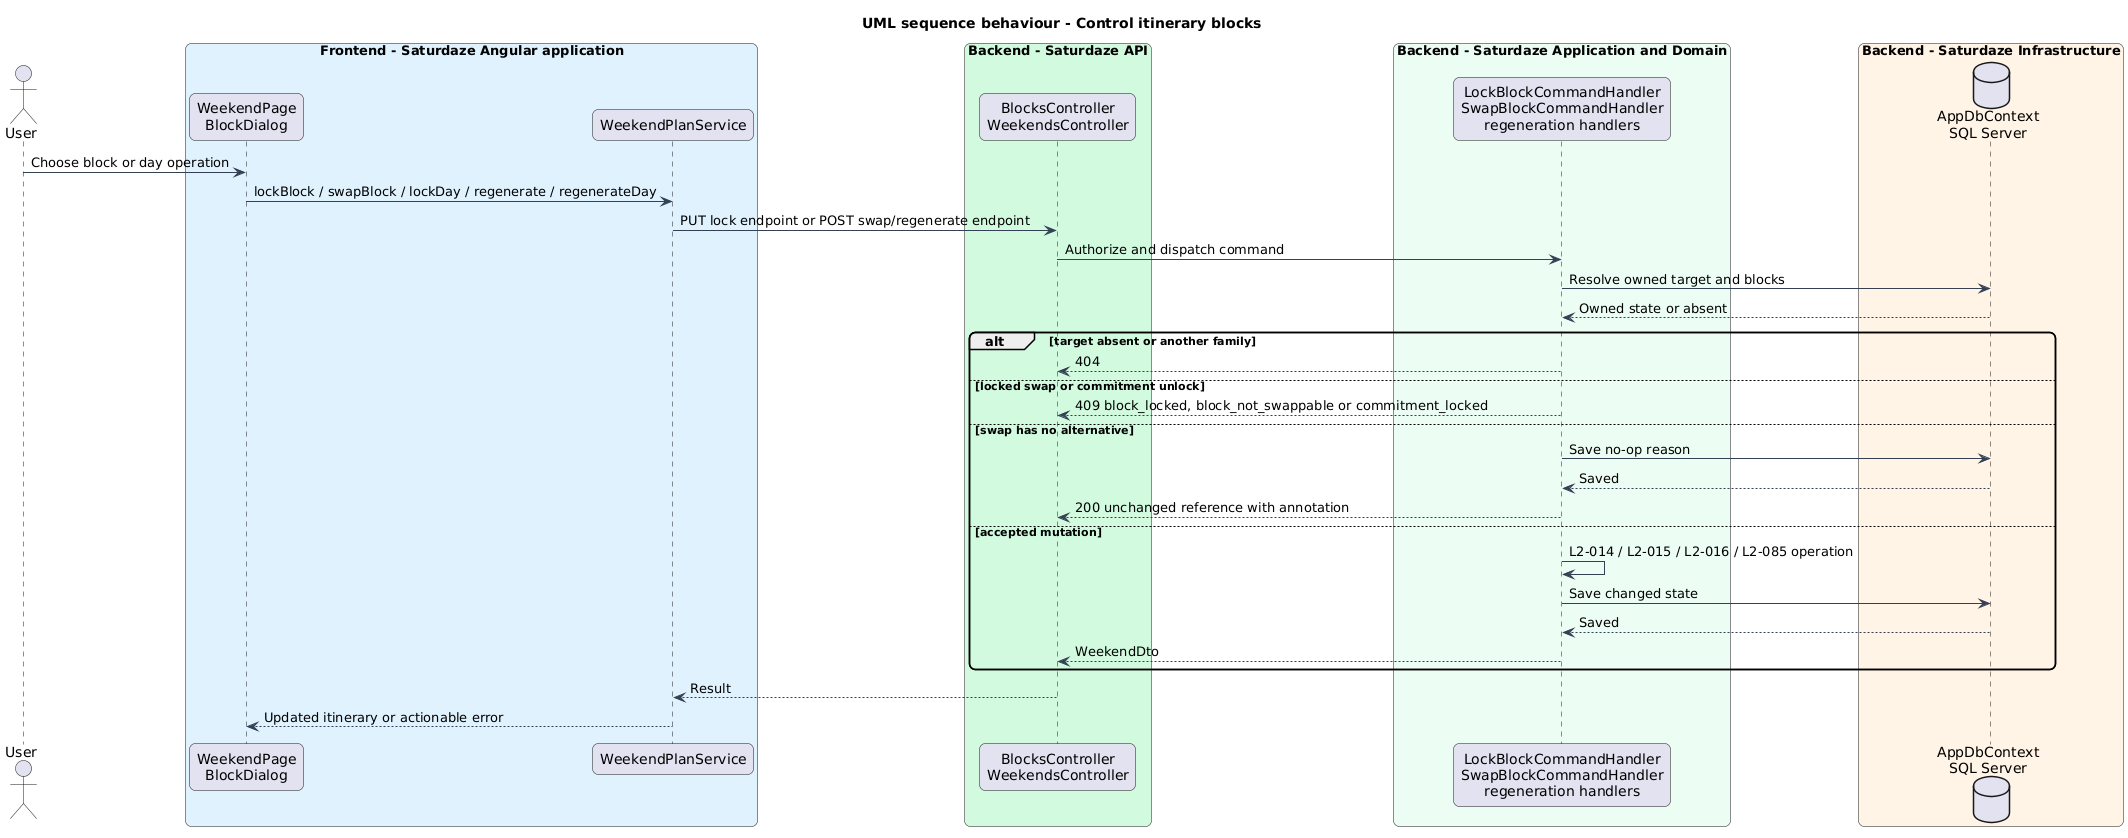

The diagram above was rendered by PlantUML. Its source (embedded in the PNG):
@startuml
title UML sequence behaviour - Control itinerary blocks
skinparam backgroundColor #FFFFFF
skinparam shadowing false
skinparam roundcorner 12
skinparam defaultFontName Arial
skinparam ArrowColor #344054
actor "User" as actor
box "Frontend - Saturdaze Angular application" #E0F2FE
 participant "WeekendPage\nBlockDialog" as page
 participant "WeekendPlanService" as client
end box
box "Backend - Saturdaze API" #D1FADF
 participant "BlocksController\nWeekendsController" as controller
end box
box "Backend - Saturdaze Application and Domain" #ECFDF3
 participant "LockBlockCommandHandler\nSwapBlockCommandHandler\nregeneration handlers" as handler
end box
box "Backend - Saturdaze Infrastructure" #FFF4E5
 database "AppDbContext\nSQL Server" as db
end box
actor -> page : Choose block or day operation
page -> client : lockBlock / swapBlock / lockDay / regenerate / regenerateDay
client -> controller : PUT lock endpoint or POST swap/regenerate endpoint
controller -> handler : Authorize and dispatch command
handler -> db : Resolve owned target and blocks
db --> handler : Owned state or absent
alt target absent or another family
handler --> controller : 404
else locked swap or commitment unlock
handler --> controller : 409 block_locked, block_not_swappable or commitment_locked
else swap has no alternative
handler -> db : Save no-op reason
db --> handler : Saved
handler --> controller : 200 unchanged reference with annotation
else accepted mutation
handler -> handler : L2-014 / L2-015 / L2-016 / L2-085 operation
handler -> db : Save changed state
db --> handler : Saved
handler --> controller : WeekendDto
end
controller --> client : Result
client --> page : Updated itinerary or actionable error
@enduml